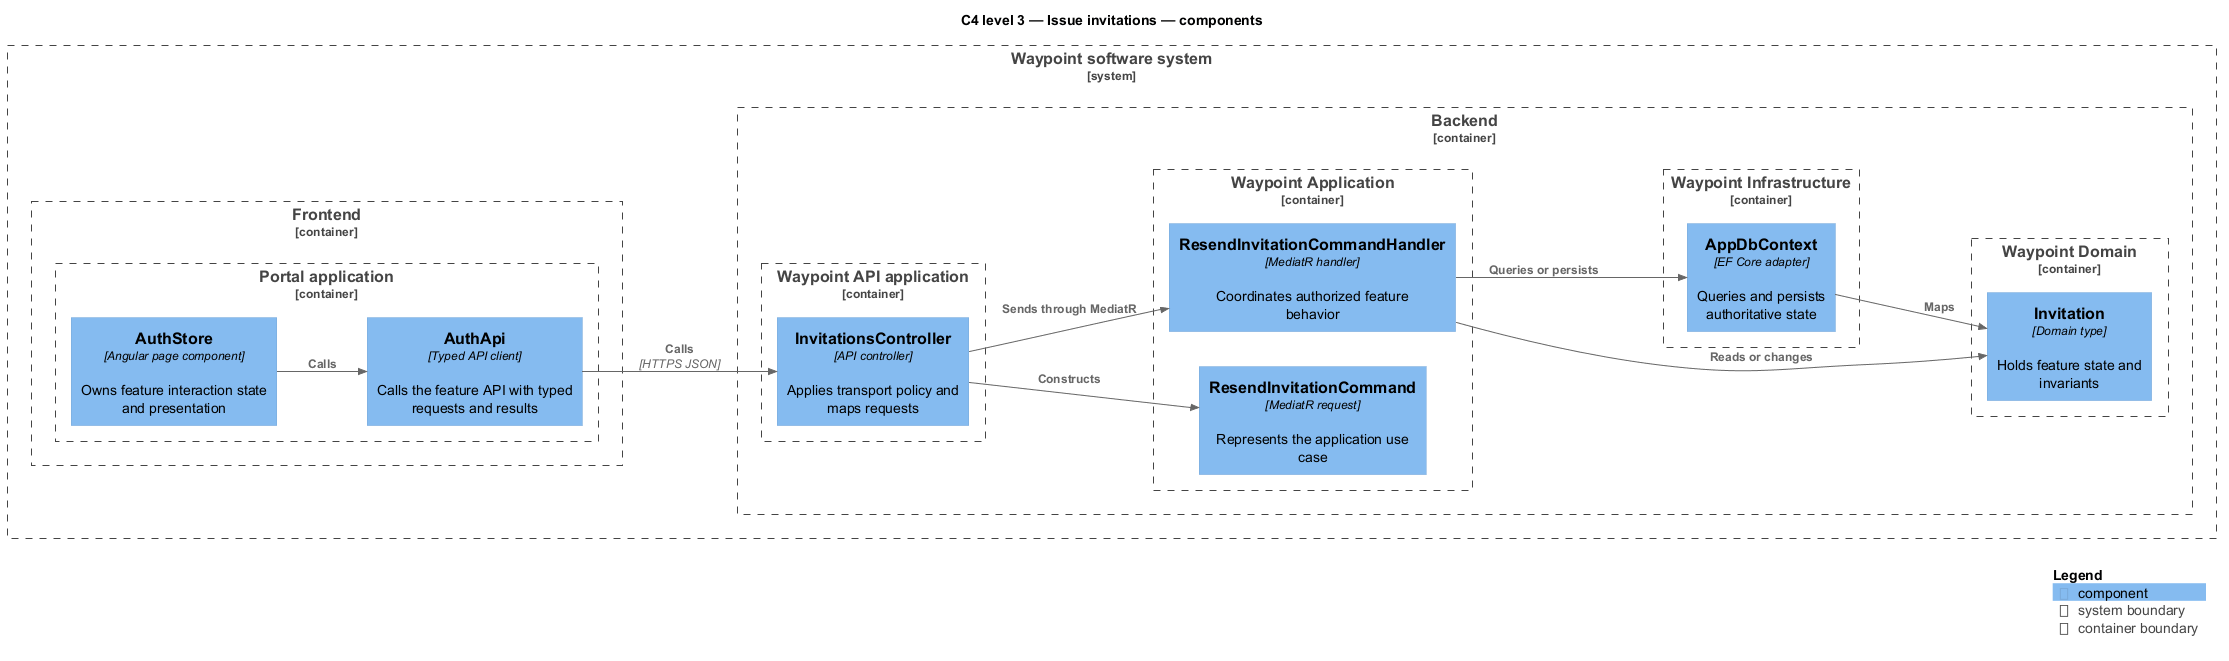

The diagram above was rendered by PlantUML. Its source (embedded in the PNG):
@startuml
!include <C4/C4_Component>
LAYOUT_LEFT_RIGHT()
title C4 level 3 — Issue invitations — components
System_Boundary(waypoint, "Waypoint software system") {
  Container_Boundary(frontend, "Frontend") {
    Container_Boundary(frontend_app, "Portal application") {
      Component(page, "AuthStore", "Angular page component", "Owns feature interaction state and presentation")
      Component(client, "AuthApi", "Typed API client", "Calls the feature API with typed requests and results")
    }
  }
  Container_Boundary(backend, "Backend") {
    Container_Boundary(api_app, "Waypoint API application") {
      Component(controller, "InvitationsController", "API controller", "Applies transport policy and maps requests")
    }
    Container_Boundary(application, "Waypoint Application") {
      Component(request, "ResendInvitationCommand", "MediatR request", "Represents the application use case")
      Component(handler, "ResendInvitationCommandHandler", "MediatR handler", "Coordinates authorized feature behavior")
    }
    Container_Boundary(domain, "Waypoint Domain") {
      Component(entity, "Invitation", "Domain type", "Holds feature state and invariants")
    }
    Container_Boundary(infrastructure, "Waypoint Infrastructure") {
      Component(persistence, "AppDbContext", "EF Core adapter", "Queries and persists authoritative state")
    }
  }
}
Rel(page, client, "Calls")
Rel(client, controller, "Calls", "HTTPS JSON")
Rel(controller, request, "Constructs")
Rel(controller, handler, "Sends through MediatR")
Rel(handler, entity, "Reads or changes")
Rel(handler, persistence, "Queries or persists")
Rel(persistence, entity, "Maps")
SHOW_LEGEND()
@enduml